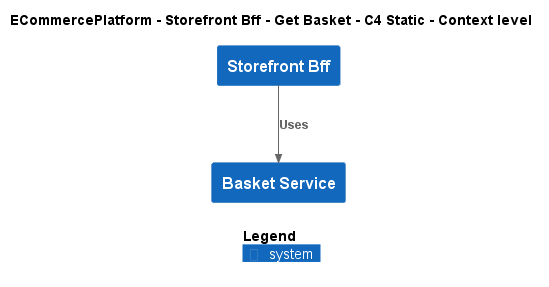

The diagram above was rendered by PlantUML. Its source (embedded in the PNG):
@startuml
!include ..\..\..\..\..\.c4s\C4_Context.puml

AddElementTag("c4interflow:lifecycle:new", $bgColor=green, $fontColor=#ffffff, $borderColor=green, $shadowing="False")
AddElementTag("c4interflow:lifecycle:changed", $bgColor=orange, $fontColor=#ffffff, $borderColor=orange, $shadowing="False")
AddElementTag("c4interflow:lifecycle:removed", $bgColor=red, $fontColor=#ffffff, $borderColor=red, $shadowing="False")

AddRelTag("c4interflow:lifecycle:new", $textColor=green, $lineColor=green)
AddRelTag("c4interflow:lifecycle:changed", $textColor=orange, $lineColor=orange)
AddRelTag("c4interflow:lifecycle:removed", $textColor=red, $lineColor=red)

SHOW_PERSON_PORTRAIT()
LAYOUT_TOP_DOWN()

skinparam linetype polyline

title ECommercePlatform - Storefront Bff - Get Basket - C4 Static - Context level

System(ECommercePlatform.SoftwareSystems.StorefrontBff, "Storefront Bff", "")
System(ECommercePlatform.SoftwareSystems.BasketService, "Basket Service", "")

Rel(ECommercePlatform.SoftwareSystems.StorefrontBff, ECommercePlatform.SoftwareSystems.BasketService, "Uses")


SHOW_LEGEND()
@enduml